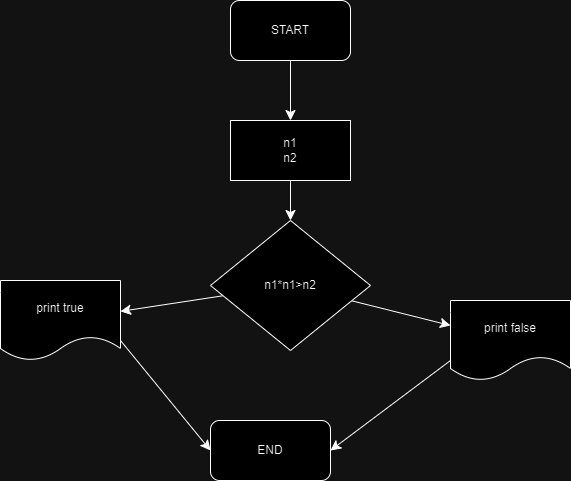

The diagram above was exported from draw.io. Its source (the exported page's mxGraphModel, read from the mxfile embedded in the PNG):
<mxGraphModel dx="1674" dy="788" grid="1" gridSize="10" guides="1" tooltips="1" connect="1" arrows="1" fold="1" page="1" pageScale="1" pageWidth="850" pageHeight="1100" math="0" shadow="0">
  <root>
    <mxCell id="0" />
    <mxCell id="1" parent="0" />
    <mxCell id="W1ctXaDOwZOpQEaWOhe9-6" style="edgeStyle=none;curved=1;rounded=0;orthogonalLoop=1;jettySize=auto;html=1;exitX=0.5;exitY=1;exitDx=0;exitDy=0;fontSize=12;startSize=8;endSize=8;" edge="1" parent="1" source="W1ctXaDOwZOpQEaWOhe9-3" target="W1ctXaDOwZOpQEaWOhe9-5">
      <mxGeometry relative="1" as="geometry" />
    </mxCell>
    <mxCell id="W1ctXaDOwZOpQEaWOhe9-3" value="START" style="rounded=1;whiteSpace=wrap;html=1;" vertex="1" parent="1">
      <mxGeometry x="280" y="210" width="120" height="60" as="geometry" />
    </mxCell>
    <mxCell id="W1ctXaDOwZOpQEaWOhe9-8" value="" style="edgeStyle=none;curved=1;rounded=0;orthogonalLoop=1;jettySize=auto;html=1;fontSize=12;startSize=8;endSize=8;" edge="1" parent="1" source="W1ctXaDOwZOpQEaWOhe9-5" target="W1ctXaDOwZOpQEaWOhe9-7">
      <mxGeometry relative="1" as="geometry" />
    </mxCell>
    <mxCell id="W1ctXaDOwZOpQEaWOhe9-5" value="n1&lt;div&gt;n2&lt;/div&gt;" style="rounded=0;whiteSpace=wrap;html=1;" vertex="1" parent="1">
      <mxGeometry x="280" y="330" width="120" height="60" as="geometry" />
    </mxCell>
    <mxCell id="W1ctXaDOwZOpQEaWOhe9-10" value="" style="edgeStyle=none;curved=1;rounded=0;orthogonalLoop=1;jettySize=auto;html=1;fontSize=12;startSize=8;endSize=8;" edge="1" parent="1" source="W1ctXaDOwZOpQEaWOhe9-7" target="W1ctXaDOwZOpQEaWOhe9-9">
      <mxGeometry relative="1" as="geometry" />
    </mxCell>
    <mxCell id="W1ctXaDOwZOpQEaWOhe9-12" value="" style="edgeStyle=none;curved=1;rounded=0;orthogonalLoop=1;jettySize=auto;html=1;fontSize=12;startSize=8;endSize=8;" edge="1" parent="1" source="W1ctXaDOwZOpQEaWOhe9-7" target="W1ctXaDOwZOpQEaWOhe9-11">
      <mxGeometry relative="1" as="geometry" />
    </mxCell>
    <mxCell id="W1ctXaDOwZOpQEaWOhe9-7" value="n1*n1&amp;gt;n2" style="rhombus;whiteSpace=wrap;html=1;rounded=0;" vertex="1" parent="1">
      <mxGeometry x="260" y="430" width="160" height="130" as="geometry" />
    </mxCell>
    <mxCell id="W1ctXaDOwZOpQEaWOhe9-16" style="edgeStyle=none;curved=1;rounded=0;orthogonalLoop=1;jettySize=auto;html=1;exitX=1;exitY=0.75;exitDx=0;exitDy=0;entryX=0;entryY=0.5;entryDx=0;entryDy=0;fontSize=12;startSize=8;endSize=8;" edge="1" parent="1" source="W1ctXaDOwZOpQEaWOhe9-9" target="W1ctXaDOwZOpQEaWOhe9-15">
      <mxGeometry relative="1" as="geometry" />
    </mxCell>
    <mxCell id="W1ctXaDOwZOpQEaWOhe9-9" value="print true" style="shape=document;whiteSpace=wrap;html=1;boundedLbl=1;rounded=0;" vertex="1" parent="1">
      <mxGeometry x="50" y="490" width="120" height="80" as="geometry" />
    </mxCell>
    <mxCell id="W1ctXaDOwZOpQEaWOhe9-17" style="edgeStyle=none;curved=1;rounded=0;orthogonalLoop=1;jettySize=auto;html=1;exitX=0;exitY=0.75;exitDx=0;exitDy=0;entryX=1;entryY=0.5;entryDx=0;entryDy=0;fontSize=12;startSize=8;endSize=8;" edge="1" parent="1" source="W1ctXaDOwZOpQEaWOhe9-11" target="W1ctXaDOwZOpQEaWOhe9-15">
      <mxGeometry relative="1" as="geometry" />
    </mxCell>
    <mxCell id="W1ctXaDOwZOpQEaWOhe9-11" value="print false" style="shape=document;whiteSpace=wrap;html=1;boundedLbl=1;rounded=0;" vertex="1" parent="1">
      <mxGeometry x="500" y="510" width="120" height="80" as="geometry" />
    </mxCell>
    <mxCell id="W1ctXaDOwZOpQEaWOhe9-15" value="END" style="rounded=1;whiteSpace=wrap;html=1;" vertex="1" parent="1">
      <mxGeometry x="260" y="630" width="120" height="60" as="geometry" />
    </mxCell>
  </root>
</mxGraphModel>